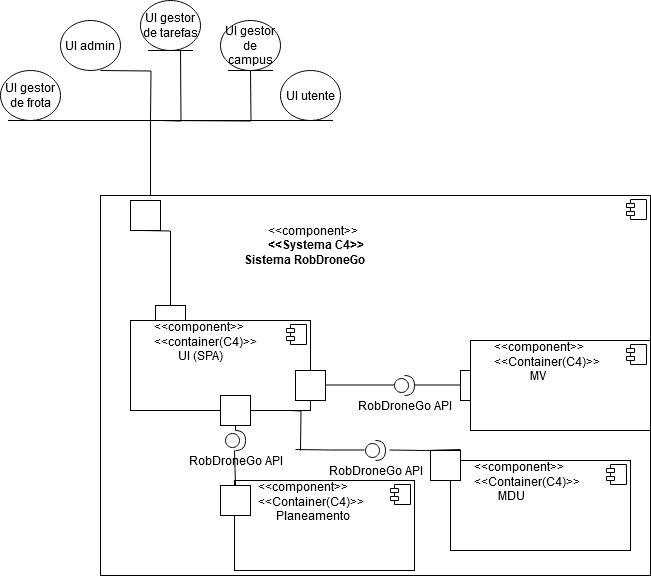

The diagram above was exported from draw.io. Its source (the exported page's mxGraphModel, read from the mxfile embedded in the PNG):
<mxGraphModel dx="1195" dy="611" grid="1" gridSize="10" guides="1" tooltips="1" connect="1" arrows="1" fold="1" page="1" pageScale="1" pageWidth="827" pageHeight="1169" math="0" shadow="0">
  <root>
    <mxCell id="0" />
    <mxCell id="1" parent="0" />
    <mxCell id="owRHnvf75AyyUACSJNGY-105" value="UI admin" style="ellipse;whiteSpace=wrap;html=1;" vertex="1" parent="1">
      <mxGeometry x="190" y="280" width="60" height="50" as="geometry" />
    </mxCell>
    <mxCell id="owRHnvf75AyyUACSJNGY-106" value="UI gestor de tarefas" style="ellipse;shape=umlEntity;whiteSpace=wrap;html=1;" vertex="1" parent="1">
      <mxGeometry x="270" y="260" width="60" height="50" as="geometry" />
    </mxCell>
    <mxCell id="owRHnvf75AyyUACSJNGY-107" value="UI gestor de frota" style="ellipse;shape=umlEntity;whiteSpace=wrap;html=1;" vertex="1" parent="1">
      <mxGeometry x="130" y="330" width="60" height="50" as="geometry" />
    </mxCell>
    <mxCell id="owRHnvf75AyyUACSJNGY-108" value="UI gestor de campus" style="ellipse;shape=umlEntity;whiteSpace=wrap;html=1;" vertex="1" parent="1">
      <mxGeometry x="350" y="280" width="60" height="50" as="geometry" />
    </mxCell>
    <mxCell id="owRHnvf75AyyUACSJNGY-109" value="UI utente" style="ellipse;shape=umlEntity;whiteSpace=wrap;html=1;" vertex="1" parent="1">
      <mxGeometry x="410" y="330" width="60" height="50" as="geometry" />
    </mxCell>
    <mxCell id="owRHnvf75AyyUACSJNGY-110" value="" style="endArrow=none;html=1;edgeStyle=orthogonalEdgeStyle;rounded=0;" edge="1" parent="1">
      <mxGeometry relative="1" as="geometry">
        <mxPoint x="290" y="460" as="sourcePoint" />
        <mxPoint x="440" y="380" as="targetPoint" />
        <Array as="points">
          <mxPoint x="280" y="380" />
        </Array>
      </mxGeometry>
    </mxCell>
    <mxCell id="owRHnvf75AyyUACSJNGY-111" value="" style="endArrow=none;html=1;edgeStyle=orthogonalEdgeStyle;rounded=0;" edge="1" parent="1">
      <mxGeometry relative="1" as="geometry">
        <mxPoint x="290" y="380" as="sourcePoint" />
        <mxPoint x="380" y="330" as="targetPoint" />
      </mxGeometry>
    </mxCell>
    <mxCell id="owRHnvf75AyyUACSJNGY-112" value="" style="endArrow=none;html=1;edgeStyle=orthogonalEdgeStyle;rounded=0;" edge="1" parent="1">
      <mxGeometry relative="1" as="geometry">
        <mxPoint x="290" y="380" as="sourcePoint" />
        <mxPoint x="310" y="310" as="targetPoint" />
      </mxGeometry>
    </mxCell>
    <mxCell id="owRHnvf75AyyUACSJNGY-113" value="" style="endArrow=none;html=1;edgeStyle=orthogonalEdgeStyle;rounded=0;" edge="1" parent="1">
      <mxGeometry relative="1" as="geometry">
        <mxPoint x="230" y="330" as="sourcePoint" />
        <mxPoint x="280" y="380" as="targetPoint" />
      </mxGeometry>
    </mxCell>
    <mxCell id="owRHnvf75AyyUACSJNGY-114" value="" style="endArrow=none;html=1;edgeStyle=orthogonalEdgeStyle;rounded=0;" edge="1" parent="1">
      <mxGeometry relative="1" as="geometry">
        <mxPoint x="170" y="380" as="sourcePoint" />
        <mxPoint x="280" y="380" as="targetPoint" />
      </mxGeometry>
    </mxCell>
    <mxCell id="owRHnvf75AyyUACSJNGY-115" value="&lt;div&gt;&lt;span style=&quot;white-space: pre;&quot;&gt;&#09;&lt;/span&gt;&lt;span style=&quot;white-space: pre;&quot;&gt;&#09;&lt;/span&gt;&lt;span style=&quot;white-space: pre;&quot;&gt;&#09;&lt;/span&gt;&lt;span style=&quot;white-space: pre;&quot;&gt;&#09;&lt;/span&gt;&lt;span style=&quot;white-space: pre;&quot;&gt;&#09;&lt;/span&gt;&lt;span style=&quot;white-space: pre;&quot;&gt;&#09;&lt;br&gt;&lt;/span&gt;&lt;/div&gt;&lt;div&gt;&lt;span style=&quot;white-space: pre;&quot;&gt;&lt;br&gt;&lt;/span&gt;&lt;/div&gt;&lt;div&gt;&lt;span style=&quot;white-space: pre;&quot;&gt;&lt;span style=&quot;white-space: pre;&quot;&gt;&#09;&lt;/span&gt;&lt;span style=&quot;white-space: pre;&quot;&gt;&#09;&lt;/span&gt;&lt;span style=&quot;white-space: pre;&quot;&gt;&#09;&lt;/span&gt;&lt;span style=&quot;white-space: pre;&quot;&gt;&#09;&lt;/span&gt;&lt;span style=&quot;white-space: pre;&quot;&gt;&#09;&lt;/span&gt;&lt;span style=&quot;white-space: pre;&quot;&gt;&#09;&lt;/span&gt;&lt;span style=&quot;white-space: pre;&quot;&gt;&#09;&lt;/span&gt;&amp;lt;&amp;lt;component&amp;gt;&amp;gt;&lt;br&gt;&lt;/span&gt;&lt;/div&gt;&lt;div&gt;&lt;span style=&quot;white-space: pre;&quot;&gt;&lt;span style=&quot;white-space: pre;&quot;&gt;&#09;&lt;/span&gt;&lt;span style=&quot;white-space: pre;&quot;&gt;&#09;&lt;/span&gt;&lt;span style=&quot;white-space: pre;&quot;&gt;&#09;&lt;/span&gt;&lt;span style=&quot;white-space: pre;&quot;&gt;&#09;&lt;/span&gt;&lt;span style=&quot;white-space: pre;&quot;&gt;&#09;&lt;/span&gt;&lt;span style=&quot;white-space: pre;&quot;&gt;&#09;&lt;/span&gt;&lt;b&gt;&lt;span style=&quot;white-space: pre;&quot;&gt;&#09;&lt;/span&gt;&amp;lt;&amp;lt;Systema C4&amp;gt;&amp;gt;&lt;br&gt;&lt;/b&gt;&lt;/span&gt;&lt;/div&gt;&lt;div&gt;&lt;span style=&quot;white-space: pre;&quot;&gt;&lt;b&gt;&lt;span style=&quot;white-space: pre;&quot;&gt;&#09;&lt;/span&gt;&lt;span style=&quot;white-space: pre;&quot;&gt;&#09;&lt;/span&gt;&lt;span style=&quot;white-space: pre;&quot;&gt;&#09;&lt;/span&gt;&lt;span style=&quot;white-space: pre;&quot;&gt;&#09;&lt;/span&gt;&lt;span style=&quot;white-space: pre;&quot;&gt;&#09;&lt;/span&gt;&lt;span style=&quot;white-space: pre;&quot;&gt;&#09;&lt;/span&gt;Sistema RobDroneGo&lt;/b&gt;&lt;/span&gt;&lt;/div&gt;&lt;div&gt;&lt;span style=&quot;white-space: pre;&quot;&gt;&lt;b&gt;&lt;br&gt;&lt;/b&gt;&lt;/span&gt;&lt;/div&gt;" style="align=left;overflow=fill;html=1;dropTarget=0;whiteSpace=wrap;" vertex="1" parent="1">
      <mxGeometry x="230" y="455" width="550" height="380" as="geometry" />
    </mxCell>
    <mxCell id="owRHnvf75AyyUACSJNGY-116" value="" style="shape=component;jettyWidth=8;jettyHeight=4;" vertex="1" parent="owRHnvf75AyyUACSJNGY-115">
      <mxGeometry x="1" width="20" height="20" relative="1" as="geometry">
        <mxPoint x="-24" y="4" as="offset" />
      </mxGeometry>
    </mxCell>
    <mxCell id="owRHnvf75AyyUACSJNGY-117" value="" style="html=1;whiteSpace=wrap;" vertex="1" parent="1">
      <mxGeometry x="260" y="460" width="30" height="30" as="geometry" />
    </mxCell>
    <mxCell id="owRHnvf75AyyUACSJNGY-118" value="" style="endArrow=none;html=1;edgeStyle=orthogonalEdgeStyle;rounded=0;entryX=0.5;entryY=0;entryDx=0;entryDy=0;" edge="1" parent="1" target="owRHnvf75AyyUACSJNGY-119">
      <mxGeometry relative="1" as="geometry">
        <mxPoint x="270" y="490" as="sourcePoint" />
        <mxPoint x="271" y="570" as="targetPoint" />
      </mxGeometry>
    </mxCell>
    <mxCell id="owRHnvf75AyyUACSJNGY-119" value="" style="html=1;whiteSpace=wrap;" vertex="1" parent="1">
      <mxGeometry x="285" y="565" width="30" height="30" as="geometry" />
    </mxCell>
    <mxCell id="owRHnvf75AyyUACSJNGY-120" value="&lt;div&gt;&lt;span style=&quot;white-space: pre;&quot;&gt;&#09;&lt;/span&gt;&amp;lt;&amp;lt;component&amp;gt;&amp;gt;&lt;/div&gt;&lt;div&gt;&lt;span style=&quot;white-space: pre;&quot;&gt;&#09;&lt;/span&gt;&amp;lt;&amp;lt;container(C4)&amp;gt;&amp;gt;&lt;/div&gt;&lt;div&gt;&lt;span style=&quot;white-space: pre;&quot;&gt;&#09;&lt;/span&gt;&lt;span style=&quot;white-space: pre;&quot;&gt;&#09;&lt;/span&gt;UI (SPA)&lt;br&gt;&lt;/div&gt;" style="align=left;overflow=fill;html=1;dropTarget=0;whiteSpace=wrap;" vertex="1" parent="1">
      <mxGeometry x="260" y="580" width="180" height="90" as="geometry" />
    </mxCell>
    <mxCell id="owRHnvf75AyyUACSJNGY-121" value="" style="shape=component;jettyWidth=8;jettyHeight=4;" vertex="1" parent="owRHnvf75AyyUACSJNGY-120">
      <mxGeometry x="1" width="20" height="20" relative="1" as="geometry">
        <mxPoint x="-24" y="4" as="offset" />
      </mxGeometry>
    </mxCell>
    <mxCell id="owRHnvf75AyyUACSJNGY-122" value="" style="html=1;whiteSpace=wrap;" vertex="1" parent="1">
      <mxGeometry x="425" y="630" width="30" height="30" as="geometry" />
    </mxCell>
    <mxCell id="owRHnvf75AyyUACSJNGY-123" value="" style="endArrow=none;html=1;edgeStyle=orthogonalEdgeStyle;rounded=0;" edge="1" parent="1" source="owRHnvf75AyyUACSJNGY-125">
      <mxGeometry relative="1" as="geometry">
        <mxPoint x="455" y="644.5" as="sourcePoint" />
        <mxPoint x="615" y="644.5" as="targetPoint" />
      </mxGeometry>
    </mxCell>
    <mxCell id="owRHnvf75AyyUACSJNGY-124" value="" style="endArrow=none;html=1;edgeStyle=orthogonalEdgeStyle;rounded=0;" edge="1" parent="1" target="owRHnvf75AyyUACSJNGY-125">
      <mxGeometry relative="1" as="geometry">
        <mxPoint x="455" y="644.5" as="sourcePoint" />
        <mxPoint x="615" y="644.5" as="targetPoint" />
      </mxGeometry>
    </mxCell>
    <mxCell id="owRHnvf75AyyUACSJNGY-125" value="&lt;div&gt;RobDroneGo API&lt;/div&gt;" style="shape=providedRequiredInterface;html=1;verticalLabelPosition=bottom;sketch=0;" vertex="1" parent="1">
      <mxGeometry x="524" y="635" width="20" height="20" as="geometry" />
    </mxCell>
    <mxCell id="owRHnvf75AyyUACSJNGY-126" value="" style="html=1;whiteSpace=wrap;" vertex="1" parent="1">
      <mxGeometry x="590" y="630" width="30" height="30" as="geometry" />
    </mxCell>
    <mxCell id="owRHnvf75AyyUACSJNGY-127" value="&lt;div&gt;&lt;span style=&quot;white-space: pre;&quot;&gt;&#09;&lt;/span&gt;&amp;lt;&amp;lt;component&amp;gt;&amp;gt;&lt;/div&gt;&lt;div&gt;&lt;span style=&quot;white-space: pre;&quot;&gt;&#09;&lt;/span&gt;&amp;lt;&amp;lt;Container(C4)&amp;gt;&amp;gt;&lt;/div&gt;&lt;div&gt;&lt;span style=&quot;white-space: pre;&quot;&gt;&#09;&lt;/span&gt;&lt;span style=&quot;white-space: pre;&quot;&gt;&#09;&lt;/span&gt;&amp;nbsp;&amp;nbsp;&amp;nbsp; MV&lt;br&gt;&lt;/div&gt;" style="align=left;overflow=fill;html=1;dropTarget=0;whiteSpace=wrap;" vertex="1" parent="1">
      <mxGeometry x="600" y="600" width="180" height="90" as="geometry" />
    </mxCell>
    <mxCell id="owRHnvf75AyyUACSJNGY-128" value="" style="shape=component;jettyWidth=8;jettyHeight=4;" vertex="1" parent="owRHnvf75AyyUACSJNGY-127">
      <mxGeometry x="1" width="20" height="20" relative="1" as="geometry">
        <mxPoint x="-24" y="4" as="offset" />
      </mxGeometry>
    </mxCell>
    <mxCell id="owRHnvf75AyyUACSJNGY-129" value="&lt;div&gt;&lt;span style=&quot;white-space: pre;&quot;&gt;&#09;&lt;/span&gt;&amp;lt;&amp;lt;component&amp;gt;&amp;gt;&lt;/div&gt;&lt;div&gt;&lt;span style=&quot;white-space: pre;&quot;&gt;&#09;&lt;/span&gt;&amp;lt;&amp;lt;Container(C4)&amp;gt;&amp;gt;&lt;/div&gt;&lt;div&gt;&lt;span style=&quot;white-space: pre;&quot;&gt;&#09;&lt;/span&gt;&amp;nbsp;&amp;nbsp;&amp;nbsp;&amp;nbsp;&amp;nbsp; Planeamento&lt;br&gt;&lt;/div&gt;" style="align=left;overflow=fill;html=1;dropTarget=0;whiteSpace=wrap;" vertex="1" parent="1">
      <mxGeometry x="364" y="740" width="180" height="90" as="geometry" />
    </mxCell>
    <mxCell id="owRHnvf75AyyUACSJNGY-130" value="" style="shape=component;jettyWidth=8;jettyHeight=4;" vertex="1" parent="owRHnvf75AyyUACSJNGY-129">
      <mxGeometry x="1" width="20" height="20" relative="1" as="geometry">
        <mxPoint x="-24" y="4" as="offset" />
      </mxGeometry>
    </mxCell>
    <mxCell id="owRHnvf75AyyUACSJNGY-131" value="" style="html=1;whiteSpace=wrap;" vertex="1" parent="1">
      <mxGeometry x="350" y="745" width="30" height="30" as="geometry" />
    </mxCell>
    <mxCell id="owRHnvf75AyyUACSJNGY-132" value="" style="html=1;whiteSpace=wrap;" vertex="1" parent="1">
      <mxGeometry x="350" y="655" width="30" height="30" as="geometry" />
    </mxCell>
    <mxCell id="owRHnvf75AyyUACSJNGY-133" value="" style="endArrow=none;html=1;edgeStyle=orthogonalEdgeStyle;rounded=0;entryX=0.5;entryY=0;entryDx=0;entryDy=0;" edge="1" parent="1" target="owRHnvf75AyyUACSJNGY-134">
      <mxGeometry relative="1" as="geometry">
        <mxPoint x="360" y="685" as="sourcePoint" />
        <mxPoint x="365" y="720" as="targetPoint" />
      </mxGeometry>
    </mxCell>
    <mxCell id="owRHnvf75AyyUACSJNGY-134" value="&lt;div&gt;RobDroneGo API&lt;/div&gt;" style="shape=providedRequiredInterface;html=1;verticalLabelPosition=bottom;sketch=0;" vertex="1" parent="1">
      <mxGeometry x="355" y="690" width="20" height="20" as="geometry" />
    </mxCell>
    <mxCell id="owRHnvf75AyyUACSJNGY-135" value="" style="endArrow=none;html=1;edgeStyle=orthogonalEdgeStyle;rounded=0;entryX=0.5;entryY=0;entryDx=0;entryDy=0;" edge="1" parent="1" target="owRHnvf75AyyUACSJNGY-131">
      <mxGeometry relative="1" as="geometry">
        <mxPoint x="364" y="710" as="sourcePoint" />
        <mxPoint x="524" y="710" as="targetPoint" />
      </mxGeometry>
    </mxCell>
    <mxCell id="owRHnvf75AyyUACSJNGY-136" value="&lt;div&gt;&lt;span style=&quot;white-space: pre;&quot;&gt;&#09;&lt;/span&gt;&amp;lt;&amp;lt;component&amp;gt;&amp;gt;&lt;/div&gt;&lt;div&gt;&lt;span style=&quot;white-space: pre;&quot;&gt;&#09;&lt;/span&gt;&amp;lt;&amp;lt;Container(C4)&amp;gt;&amp;gt;&lt;/div&gt;&lt;div&gt;&lt;span style=&quot;white-space: pre;&quot;&gt;&#09;&lt;/span&gt;&lt;span style=&quot;white-space: pre;&quot;&gt;&#09;&lt;/span&gt;MDU&lt;br&gt;&lt;/div&gt;" style="align=left;overflow=fill;html=1;dropTarget=0;whiteSpace=wrap;" vertex="1" parent="1">
      <mxGeometry x="580" y="720" width="180" height="90" as="geometry" />
    </mxCell>
    <mxCell id="owRHnvf75AyyUACSJNGY-137" value="" style="shape=component;jettyWidth=8;jettyHeight=4;" vertex="1" parent="owRHnvf75AyyUACSJNGY-136">
      <mxGeometry x="1" width="20" height="20" relative="1" as="geometry">
        <mxPoint x="-24" y="4" as="offset" />
      </mxGeometry>
    </mxCell>
    <mxCell id="owRHnvf75AyyUACSJNGY-138" value="" style="html=1;whiteSpace=wrap;" vertex="1" parent="1">
      <mxGeometry x="560" y="710" width="30" height="30" as="geometry" />
    </mxCell>
    <mxCell id="owRHnvf75AyyUACSJNGY-139" value="" style="endArrow=none;html=1;edgeStyle=orthogonalEdgeStyle;rounded=0;" edge="1" parent="1">
      <mxGeometry relative="1" as="geometry">
        <mxPoint x="519" y="709.5" as="sourcePoint" />
        <mxPoint x="590" y="709" as="targetPoint" />
      </mxGeometry>
    </mxCell>
    <mxCell id="owRHnvf75AyyUACSJNGY-141" value="&lt;div&gt;RobDroneGo API&lt;/div&gt;" style="shape=providedRequiredInterface;html=1;verticalLabelPosition=bottom;sketch=0;" vertex="1" parent="1">
      <mxGeometry x="495" y="700" width="20" height="20" as="geometry" />
    </mxCell>
    <mxCell id="owRHnvf75AyyUACSJNGY-143" value="" style="endArrow=none;html=1;edgeStyle=orthogonalEdgeStyle;rounded=0;" edge="1" parent="1">
      <mxGeometry relative="1" as="geometry">
        <mxPoint x="425" y="709" as="sourcePoint" />
        <mxPoint x="494" y="709.5" as="targetPoint" />
      </mxGeometry>
    </mxCell>
    <mxCell id="owRHnvf75AyyUACSJNGY-145" value="" style="endArrow=none;html=1;edgeStyle=orthogonalEdgeStyle;rounded=0;" edge="1" parent="1">
      <mxGeometry relative="1" as="geometry">
        <mxPoint x="419.5" y="670" as="sourcePoint" />
        <mxPoint x="430" y="710" as="targetPoint" />
      </mxGeometry>
    </mxCell>
  </root>
</mxGraphModel>